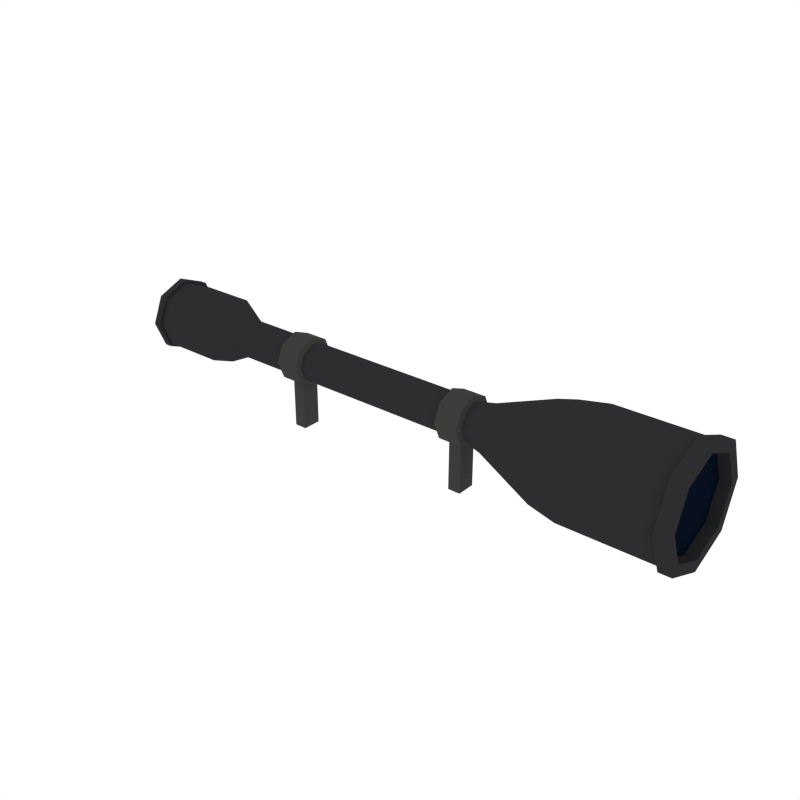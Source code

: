 # Source: Scope_3.blend  (saved by Blender 2.79.0; exported with 4.5.12 LTS)
import bpy
from mathutils import Matrix  # noqa: F401  (used for matrix-valued properties, if any)

bpy.ops.wm.read_factory_settings(use_empty=True)
scene = bpy.context.scene
scene.name = 'Scene'

# ---- collections
col_collection_1 = bpy.data.collections.new('Collection 1'); scene.collection.children.link(col_collection_1)

# ---- materials (node trees are filled in below, after node groups)
mat_black = bpy.data.materials.new('Black')
mat_black.alpha_threshold = 0.0
mat_black.diffuse_color = (0.02697, 0.02748, 0.0291, 1.0)
mat_black.roughness = 0.5
mat_darkmetal = bpy.data.materials.new('DarkMetal')
mat_darkmetal.alpha_threshold = 0.0
mat_darkmetal.diffuse_color = (0.047, 0.04696, 0.04579, 1.0)
mat_darkmetal.roughness = 0.5
mat_glass = bpy.data.materials.new('Glass')
mat_glass.alpha_threshold = 0.0
mat_glass.diffuse_color = (0.002634, 0.005688, 0.01463, 1.0)
mat_glass.roughness = 0.5

# ---- material node trees

# ---- world
world_world = bpy.data.worlds.new('World'); scene.world = world_world
world_world.color = (1.0, 1.0, 1.0)
world_world.use_sun_shadow = False
world_world.sun_shadow_jitter_overblur = 0.0
world_world.cycles.sampling_method = 'NONE'
world_world.cycles.sample_map_resolution = 256

# ---- meshes
me_cylinder_043 = bpy.data.meshes.new('Cylinder.043')
me_cylinder_043.from_pydata([(-0.6464, 0.114, 0.2004), (-0.6464, 0.08064, 0.1198), (-0.6464, -5.048e-08, 0.0864), (-0.6464, -0.08064, 0.1198), (-0.6464, -0.114, 0.2004), (-0.6464, -0.08064, 0.2811), (-0.6464, -4.413e-08, 0.3145), (-0.6464, 0.08064, 0.2811), (-0.5441, 0.06334, 0.2004), (-0.5441, 0.04479, 0.1557), (-0.5441, -4.997e-08, 0.1371), (-0.5441, -0.04479, 0.1557), (-0.5441, -0.06334, 0.2004), (-0.5441, -0.04479, 0.2452), (-0.5441, -4.644e-08, 0.2638), (-0.5441, 0.04479, 0.2452), (-0.3516, -4.997e-08, 0.1371), (-0.3516, 0.04479, 0.1557), (-0.3516, 0.04479, 0.2452), (-0.3516, -4.644e-08, 0.2638), (-0.3516, -0.04479, 0.2452), (-0.3516, -0.06334, 0.2004), (-0.3516, -0.04479, 0.1557), (-0.3516, 0.06334, 0.2004), (-0.2623, 0.04479, 0.1557), (-0.2623, -4.644e-08, 0.2638), (-0.2623, -0.06334, 0.2004), (-0.2623, 0.06334, 0.2004), (-0.2623, -4.997e-08, 0.1371), (-0.2623, 0.04479, 0.2452), (-0.2623, -0.04479, 0.2452), (-0.2623, -0.04479, 0.1557), (-0.2692, -5.054e-08, 0.1209), (-0.3446, -5.054e-08, 0.1209), (-0.2692, 0.05624, 0.2567), (-0.3446, 0.05624, 0.2567), (-0.2692, -0.05624, 0.2567), (-0.3446, -0.05624, 0.2567), (-0.2692, -0.05624, 0.1442), (-0.3446, -0.05624, 0.1442), (-0.3446, -0.07953, 0.2004), (-0.3446, -4.611e-08, 0.28), (-0.3446, 0.07953, 0.2004), (-0.3446, 0.05624, 0.1442), (-0.2692, 0.05624, 0.1442), (-0.2692, -4.611e-08, 0.28), (-0.2692, -0.07953, 0.2004), (-0.2692, 0.07953, 0.2004), (-0.2864, -5.098e-08, 0.1205), (-0.3274, -5.098e-08, 0.1205), (-0.2864, -0.03059, 0.1332), (-0.3274, -0.03059, 0.1332), (-0.3274, 0.03059, 0.1332), (-0.2864, 0.03059, 0.1332), (-0.2864, -5.098e-08, -0.02897), (-0.3274, -5.098e-08, -0.02897), (-0.2864, -0.03059, -0.02897), (-0.3274, -0.03059, -0.02897), (-0.3274, 0.03059, -0.02897), (-0.2864, 0.03059, -0.02897), (1.042, 0.1756, 0.2004), (1.042, 0.1241, 0.0763), (1.042, 2.692e-07, 0.02487), (1.042, -0.1241, 0.0763), (1.042, -0.1756, 0.2004), (1.042, -0.1241, 0.3246), (1.042, 2.789e-07, 0.376), (1.042, 0.1241, 0.3246), (0.4089, 0.07736, 0.2004), (0.4089, 0.0547, 0.1457), (0.4089, 7.125e-08, 0.1231), (0.4089, -0.0547, 0.1457), (0.4089, -0.07736, 0.2004), (0.4089, -0.0547, 0.2551), (0.4089, 7.556e-08, 0.2778), (0.4089, 0.0547, 0.2551), (0.3516, 4.433e-08, 0.1371), (0.3516, 0.04479, 0.1557), (0.3516, 0.04479, 0.2452), (0.3516, 4.786e-08, 0.2638), (0.3516, -0.04479, 0.2452), (0.3516, -0.06334, 0.2004), (0.3516, -0.04479, 0.1557), (0.3516, 0.06334, 0.2004), (0.2623, 0.04479, 0.1557), (0.2623, 2.391e-08, 0.2638), (0.2623, -0.06334, 0.2004), (0.2623, 0.06334, 0.2004), (0.2623, 2.038e-08, 0.1371), (0.2623, 0.04479, 0.2452), (0.2623, -0.04479, 0.2452), (0.2623, -0.04479, 0.1557), (0.2692, 2.167e-08, 0.1209), (0.3446, 4.19e-08, 0.1209), (0.2692, 0.05624, 0.2567), (0.3446, 0.05624, 0.2567), (0.2692, -0.05624, 0.2567), (0.3446, -0.05624, 0.2567), (0.2692, -0.05624, 0.1442), (0.3446, -0.05624, 0.1442), (0.3446, -0.07953, 0.2004), (0.3446, 4.632e-08, 0.28), (0.3446, 0.07953, 0.2004), (0.3446, 0.05624, 0.1442), (0.2692, 0.05624, 0.1442), (0.2692, 2.61e-08, 0.28), (0.2692, -0.07953, 0.2004), (0.2692, 0.07953, 0.2004), (0.2864, 2.585e-08, 0.1205), (0.3274, 3.685e-08, 0.1205), (0.2864, -0.03059, 0.1332), (0.3274, -0.03059, 0.1332), (0.3274, 0.03059, 0.1332), (0.2864, 0.03059, 0.1332), (0.2864, 2.585e-08, -0.02897), (0.3274, 3.685e-08, -0.02897), (0.2864, -0.03059, -0.02897), (0.3274, -0.03059, -0.02897), (0.3274, 0.03059, -0.02897), (0.2864, 0.03059, -0.02897), (1.042, 0.1531, 0.2004), (1.042, 0.1082, 0.0922), (1.042, 2.689e-07, 0.04736), (1.042, -0.1082, 0.0922), (1.042, -0.1531, 0.2004), (1.042, -0.1082, 0.3087), (1.042, 2.774e-07, 0.3535), (1.042, 0.1082, 0.3087), (1.007, 0.1531, 0.2004), (1.007, 0.1082, 0.0922), (1.007, 2.689e-07, 0.04736), (1.007, -0.1082, 0.0922), (1.007, -0.1531, 0.2004), (1.007, -0.1082, 0.3087), (1.007, 2.774e-07, 0.3535), (1.007, 0.1082, 0.3087), (-0.8816, 0.09397, 0.2004), (-0.8816, 0.06645, 0.134), (-0.8816, -4.88e-08, 0.1065), (-0.8816, -0.06645, 0.134), (-0.8816, -0.09397, 0.2004), (-0.8816, -0.06645, 0.2669), (-0.8816, -4.357e-08, 0.2944), (-0.8816, 0.06645, 0.2669), (-0.8662, 0.09397, 0.2004), (-0.8662, 0.06645, 0.134), (-0.8662, -4.88e-08, 0.1065), (-0.8662, -0.06645, 0.134), (-0.8662, -0.09397, 0.2004), (-0.8662, -0.06645, 0.2669), (-0.8662, -4.357e-08, 0.2944), (-0.8662, 0.06645, 0.2669), (1.002, 0.1241, 0.3246), (1.002, 2.601e-07, 0.376), (1.002, -0.1241, 0.3246), (1.002, -0.1756, 0.2004), (1.002, -0.1241, 0.0763), (1.002, 2.503e-07, 0.02487), (1.002, 0.1241, 0.0763), (1.002, 0.1756, 0.2004), (1.042, 0.1892, 0.2004), (1.042, 0.1338, 0.06663), (1.042, 2.695e-07, 0.0112), (1.042, -0.1338, 0.06663), (1.042, -0.1892, 0.2004), (1.042, -0.1338, 0.3343), (1.042, 2.8e-07, 0.3897), (1.042, 0.1338, 0.3343), (1.002, 0.1338, 0.3343), (1.002, -0.1338, 0.3343), (1.002, -0.1338, 0.06663), (1.002, 0.1338, 0.06663), (1.002, 2.597e-07, 0.3897), (1.002, -0.1892, 0.2004), (1.002, 2.492e-07, 0.0112), (1.002, 0.1892, 0.2004), (-0.8568, 0.08064, 0.2811), (-0.8568, -4.413e-08, 0.3145), (-0.8568, -0.08064, 0.2811), (-0.8568, -0.114, 0.2004), (-0.8568, -0.08064, 0.1198), (-0.8568, -5.048e-08, 0.0864), (-0.8568, 0.08064, 0.1198), (-0.8568, 0.114, 0.2004), (-0.8811, 0.1243, 0.2004), (-0.8811, 0.08788, 0.1126), (-0.8811, -5.148e-08, 0.07616), (-0.8811, -0.08788, 0.1126), (-0.8811, -0.1243, 0.2004), (-0.8811, -0.08788, 0.2883), (-0.8811, -4.457e-08, 0.3247), (-0.8811, 0.08788, 0.2883), (-0.8573, 0.08788, 0.2883), (-0.8573, -0.08788, 0.2883), (-0.8573, -0.08788, 0.1126), (-0.8573, 0.08788, 0.1126), (-0.8573, -4.457e-08, 0.3247), (-0.8573, -0.1243, 0.2004), (-0.8573, -5.148e-08, 0.07616), (-0.8573, 0.1243, 0.2004), (0.6102, 0.1578, 0.2004), (0.7018, 0.1756, 0.2004), (0.7018, 0.1241, 0.0763), (0.6102, 0.1116, 0.08883), (0.7018, 1.07e-07, 0.02487), (0.6102, 8.21e-08, 0.0426), (0.7018, -0.1241, 0.0763), (0.6102, -0.1116, 0.08883), (0.7018, -0.1756, 0.2004), (0.6102, -0.1578, 0.2004), (0.7018, -0.1241, 0.3246), (0.6102, -0.1116, 0.3121), (0.7018, 1.168e-07, 0.376), (0.6102, 9.088e-08, 0.3583), (0.7018, 0.1241, 0.3246), (0.6102, 0.1116, 0.3121)], [], [(180, 179, 197, 194), (182, 181, 198, 195), (177, 176, 192, 196), (179, 178, 193, 197), (4, 3, 11, 12), (2, 1, 9, 10), (7, 6, 14, 15), (5, 4, 12, 13), (3, 2, 10, 11), (1, 0, 8, 9), (0, 7, 15, 8), (6, 5, 13, 14), (12, 11, 22, 21), (14, 13, 20, 19), (8, 15, 18, 23), (9, 8, 23, 17), (11, 10, 16, 22), (13, 12, 21, 20), (15, 14, 19, 18), (10, 9, 17, 16), (30, 25, 45, 36), (23, 18, 35, 42), (31, 26, 46, 38), (19, 20, 37, 41), (24, 28, 32, 44), (21, 22, 39, 40), (25, 29, 34, 45), (16, 17, 43, 33), (40, 39, 38, 46), (41, 37, 36, 45), (42, 35, 34, 47), (43, 42, 47, 44), (32, 38, 50, 48), (37, 40, 46, 36), (35, 41, 45, 34), (33, 43, 52, 49), (17, 23, 42, 43), (29, 27, 47, 34), (22, 16, 33, 39), (27, 24, 44, 47), (20, 21, 40, 37), (28, 31, 38, 32), (18, 19, 41, 35), (26, 30, 36, 46), (49, 52, 58, 55), (48, 50, 56, 54), (38, 39, 51, 50), (44, 32, 48, 53), (43, 44, 53, 52), (39, 33, 49, 51), (57, 55, 54, 56), (55, 58, 59, 54), (50, 51, 57, 56), (53, 48, 54, 59), (52, 53, 59, 58), (51, 49, 55, 57), (89, 29, 25, 85), (90, 30, 26, 86), (91, 31, 28, 88), (84, 24, 27, 87), (87, 27, 29, 89), (85, 25, 30, 90), (86, 26, 31, 91), (154, 155, 173, 169), (66, 67, 167, 166), (156, 157, 174, 170), (65, 66, 166, 165), (158, 159, 175, 171), (64, 65, 165, 164), (159, 152, 168, 175), (63, 64, 164, 163), (208, 155, 154, 210), (204, 157, 156, 206), (210, 154, 153, 212), (206, 156, 155, 208), (214, 152, 159, 201), (203, 69, 68, 200), (212, 153, 152, 214), (63, 62, 122, 123), (72, 81, 82, 71), (74, 79, 80, 73), (68, 83, 78, 75), (69, 77, 83, 68), (71, 82, 76, 70), (73, 80, 81, 72), (75, 78, 79, 74), (70, 76, 77, 69), (90, 96, 105, 85), (83, 102, 95, 78), (91, 98, 106, 86), (79, 101, 97, 80), (84, 104, 92, 88), (81, 100, 99, 82), (85, 105, 94, 89), (76, 93, 103, 77), (100, 106, 98, 99), (101, 105, 96, 97), (102, 107, 94, 95), (103, 104, 107, 102), (92, 108, 110, 98), (97, 96, 106, 100), (95, 94, 105, 101), (93, 109, 112, 103), (77, 103, 102, 83), (89, 94, 107, 87), (82, 99, 93, 76), (87, 107, 104, 84), (80, 97, 100, 81), (88, 92, 98, 91), (78, 95, 101, 79), (86, 106, 96, 90), (109, 115, 118, 112), (108, 114, 116, 110), (98, 110, 111, 99), (104, 113, 108, 92), (103, 112, 113, 104), (99, 111, 109, 93), (117, 116, 114, 115), (115, 114, 119, 118), (110, 116, 117, 111), (113, 119, 114, 108), (112, 118, 119, 113), (111, 117, 115, 109), (88, 28, 24, 84), (127, 126, 134, 135), (61, 60, 120, 121), (60, 67, 127, 120), (66, 65, 125, 126), (64, 63, 123, 124), (62, 61, 121, 122), (67, 66, 126, 127), (65, 64, 124, 125), (128, 135, 134, 133, 132, 131, 130, 129), (125, 124, 132, 133), (123, 122, 130, 131), (121, 120, 128, 129), (120, 127, 135, 128), (126, 125, 133, 134), (124, 123, 131, 132), (122, 121, 129, 130), (143, 136, 144, 151), (142, 190, 191, 143), (140, 188, 189, 141), (138, 186, 187, 139), (143, 191, 184, 136), (141, 189, 190, 142), (139, 187, 188, 140), (137, 185, 186, 138), (144, 145, 146, 147, 148, 149, 150, 151), (141, 142, 150, 149), (139, 140, 148, 147), (137, 138, 146, 145), (142, 143, 151, 150), (140, 141, 149, 148), (138, 139, 147, 146), (136, 137, 145, 144), (205, 70, 69, 203), (209, 72, 71, 207), (213, 74, 73, 211), (202, 158, 157, 204), (200, 68, 75, 215), (207, 71, 70, 205), (211, 73, 72, 209), (215, 75, 74, 213), (172, 166, 167, 168), (173, 164, 165, 169), (174, 162, 163, 170), (175, 160, 161, 171), (168, 167, 160, 175), (169, 165, 166, 172), (170, 163, 164, 173), (171, 161, 162, 174), (67, 60, 160, 167), (152, 153, 172, 168), (60, 61, 161, 160), (157, 158, 171, 174), (61, 62, 162, 161), (155, 156, 170, 173), (62, 63, 163, 162), (153, 154, 169, 172), (1, 2, 181, 182), (3, 4, 179, 180), (5, 6, 177, 178), (7, 0, 183, 176), (0, 1, 182, 183), (2, 3, 180, 181), (4, 5, 178, 179), (6, 7, 176, 177), (196, 192, 191, 190), (197, 193, 189, 188), (198, 194, 187, 186), (199, 195, 185, 184), (192, 199, 184, 191), (193, 196, 190, 189), (194, 197, 188, 187), (195, 198, 186, 185), (178, 177, 196, 193), (176, 183, 199, 192), (183, 182, 195, 199), (181, 180, 194, 198), (136, 184, 185, 137), (201, 202, 203, 200), (202, 204, 205, 203), (204, 206, 207, 205), (206, 208, 209, 207), (208, 210, 211, 209), (210, 212, 213, 211), (212, 214, 215, 213), (214, 201, 200, 215), (201, 159, 158, 202)])
me_cylinder_043.polygons.foreach_set('material_index', [0, 0, 0, 0, 0, 0, 0, 0, 0, 0, 0, 0, 0, 0, 0, 0, 0, 0, 0, 0, 1, 1, 1, 1, 1, 1, 1, 1, 1, 1, 1, 1, 1, 1, 1, 1, 1, 1, 1, 1, 1, 1, 1, 1, 1, 1, 1, 1, 1, 1, 1, 1, 1, 1, 1, 1, 0, 0, 0, 0, 0, 0, 0, 0, 0, 0, 0, 0, 0, 0, 0, 0, 0, 0, 0, 0, 0, 0, 0, 0, 0, 0, 0, 0, 0, 0, 0, 1, 1, 1, 1, 1, 1, 1, 1, 1, 1, 1, 1, 1, 1, 1, 1, 1, 1, 1, 1, 1, 1, 1, 1, 1, 1, 1, 1, 1, 1, 1, 1, 1, 1, 1, 1, 0, 0, 0, 0, 0, 0, 0, 0, 0, 2, 0, 0, 0, 0, 0, 0, 0, 0, 0, 0, 0, 0, 0, 0, 0, 2, 0, 0, 0, 0, 0, 0, 0, 0, 0, 0, 0, 0, 0, 0, 0, 0, 0, 0, 0, 0, 0, 0, 0, 0, 0, 0, 0, 0, 0, 0, 0, 0, 0, 0, 0, 0, 0, 0, 0, 0, 0, 0, 0, 0, 0, 0, 0, 0, 0, 0, 0, 0, 0, 0, 0, 0, 0, 0, 0, 0, 0])
me_cylinder_043.materials.append(mat_black)
me_cylinder_043.materials.append(mat_darkmetal)
me_cylinder_043.materials.append(mat_glass)
me_cylinder_043.use_remesh_preserve_volume = False
me_cylinder_043.use_remesh_preserve_attributes = False
me_cylinder_043.use_mirror_vertex_groups = False
me_cylinder_043.update()

# ---- objects
ob_scope_3 = bpy.data.objects.new('Scope_3', me_cylinder_043)

# ---- transforms, parenting, visibility, modifiers, constraints
ob_scope_3.location = (0.0, 0.0, 0.0)
ob_scope_3.lineart.crease_threshold = 0.0

# ---- collection membership
col_collection_1.objects.link(ob_scope_3)

# ---- scene / render settings (as saved in the file)
scene.frame_start = 1; scene.frame_end = 250; scene.frame_set(0)
scene.render.engine = 'CYCLES'
scene.render.resolution_x = 1000
scene.render.resolution_y = 1000
scene.render.dither_intensity = 0.0
scene.cycles.samples = 200
scene.cycles.sampling_pattern = 'TABULATED_SOBOL'
scene.cycles.light_sampling_threshold = 0.0
scene.cycles.use_adaptive_sampling = False
scene.cycles.use_light_tree = False
scene.cycles.caustics_reflective = False
scene.cycles.caustics_refractive = False
scene.cycles.blur_glossy = 0.0
scene.cycles.max_bounces = 2
scene.cycles.pixel_filter_type = 'GAUSSIAN'
scene.cycles.sample_clamp_indirect = 0.0
scene.view_settings.view_transform = 'Standard'
bpy.context.view_layer.update()

# ---- added for rendering (the .blend has no active camera): camera
cam_auto = bpy.data.cameras.new('AutoCamera')
cam_auto.lens = 50.0
cam_auto.sensor_width = 36.0
cam_auto.clip_end = 1000.0
ob_auto_camera = bpy.data.objects.new('AutoCamera', cam_auto)
scene.collection.objects.link(ob_auto_camera)
ob_auto_camera.location = (1.93434, -2.22528, 1.66388)
ob_auto_camera.rotation_euler = (1.09748, -7.21219e-08, 0.694738)
scene.camera = ob_auto_camera
bpy.context.view_layer.update()
